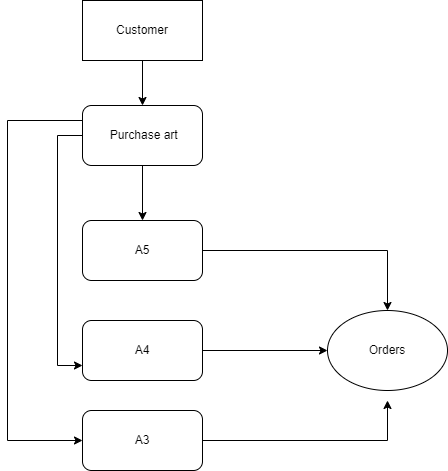

The diagram above was exported from draw.io. Its source (the exported page's mxGraphModel, read from the mxfile embedded in the PNG):
<mxGraphModel dx="1038" dy="547" grid="1" gridSize="10" guides="1" tooltips="1" connect="1" arrows="1" fold="1" page="1" pageScale="1" pageWidth="850" pageHeight="1100" math="0" shadow="0">
  <root>
    <mxCell id="0" />
    <mxCell id="1" parent="0" />
    <mxCell id="G3z30yqeNIv1XTOLjWle-13" style="edgeStyle=orthogonalEdgeStyle;rounded=0;orthogonalLoop=1;jettySize=auto;html=1;" parent="1" source="G3z30yqeNIv1XTOLjWle-1" target="G3z30yqeNIv1XTOLjWle-3" edge="1">
      <mxGeometry relative="1" as="geometry">
        <mxPoint x="120" y="450" as="targetPoint" />
      </mxGeometry>
    </mxCell>
    <mxCell id="G3z30yqeNIv1XTOLjWle-1" value="Customer" style="rounded=0;whiteSpace=wrap;html=1;" parent="1" vertex="1">
      <mxGeometry x="305" y="240" width="120" height="60" as="geometry" />
    </mxCell>
    <mxCell id="NPJx0l0blTtCE8kAbMQY-1" style="edgeStyle=orthogonalEdgeStyle;rounded=0;orthogonalLoop=1;jettySize=auto;html=1;entryX=0.5;entryY=0;entryDx=0;entryDy=0;" edge="1" parent="1" source="G3z30yqeNIv1XTOLjWle-3" target="G3z30yqeNIv1XTOLjWle-4">
      <mxGeometry relative="1" as="geometry" />
    </mxCell>
    <mxCell id="NPJx0l0blTtCE8kAbMQY-2" style="edgeStyle=orthogonalEdgeStyle;rounded=0;orthogonalLoop=1;jettySize=auto;html=1;entryX=0;entryY=0.5;entryDx=0;entryDy=0;" edge="1" parent="1" source="G3z30yqeNIv1XTOLjWle-3" target="G3z30yqeNIv1XTOLjWle-12">
      <mxGeometry relative="1" as="geometry">
        <mxPoint x="230" y="680" as="targetPoint" />
        <Array as="points">
          <mxPoint x="230" y="360" />
          <mxPoint x="230" y="680" />
        </Array>
      </mxGeometry>
    </mxCell>
    <mxCell id="NPJx0l0blTtCE8kAbMQY-3" style="edgeStyle=orthogonalEdgeStyle;rounded=0;orthogonalLoop=1;jettySize=auto;html=1;entryX=0;entryY=0.75;entryDx=0;entryDy=0;" edge="1" parent="1" source="G3z30yqeNIv1XTOLjWle-3" target="G3z30yqeNIv1XTOLjWle-5">
      <mxGeometry relative="1" as="geometry">
        <Array as="points">
          <mxPoint x="280" y="375" />
          <mxPoint x="280" y="605" />
        </Array>
      </mxGeometry>
    </mxCell>
    <mxCell id="G3z30yqeNIv1XTOLjWle-3" value="&amp;nbsp;Purchase art" style="rounded=1;whiteSpace=wrap;html=1;" parent="1" vertex="1">
      <mxGeometry x="305" y="345" width="120" height="60" as="geometry" />
    </mxCell>
    <mxCell id="NPJx0l0blTtCE8kAbMQY-5" style="edgeStyle=orthogonalEdgeStyle;rounded=0;orthogonalLoop=1;jettySize=auto;html=1;" edge="1" parent="1" source="G3z30yqeNIv1XTOLjWle-4" target="G3z30yqeNIv1XTOLjWle-24">
      <mxGeometry relative="1" as="geometry" />
    </mxCell>
    <mxCell id="G3z30yqeNIv1XTOLjWle-4" value="A5" style="rounded=1;whiteSpace=wrap;html=1;" parent="1" vertex="1">
      <mxGeometry x="305" y="460" width="120" height="60" as="geometry" />
    </mxCell>
    <mxCell id="NPJx0l0blTtCE8kAbMQY-7" style="edgeStyle=orthogonalEdgeStyle;rounded=0;orthogonalLoop=1;jettySize=auto;html=1;entryX=0;entryY=0.5;entryDx=0;entryDy=0;" edge="1" parent="1" source="G3z30yqeNIv1XTOLjWle-5" target="G3z30yqeNIv1XTOLjWle-24">
      <mxGeometry relative="1" as="geometry" />
    </mxCell>
    <mxCell id="G3z30yqeNIv1XTOLjWle-5" value="A4" style="rounded=1;whiteSpace=wrap;html=1;" parent="1" vertex="1">
      <mxGeometry x="305" y="560" width="120" height="60" as="geometry" />
    </mxCell>
    <mxCell id="NPJx0l0blTtCE8kAbMQY-8" style="edgeStyle=orthogonalEdgeStyle;rounded=0;orthogonalLoop=1;jettySize=auto;html=1;" edge="1" parent="1" source="G3z30yqeNIv1XTOLjWle-12">
      <mxGeometry relative="1" as="geometry">
        <mxPoint x="610" y="640" as="targetPoint" />
      </mxGeometry>
    </mxCell>
    <mxCell id="G3z30yqeNIv1XTOLjWle-12" value="A3" style="rounded=1;whiteSpace=wrap;html=1;" parent="1" vertex="1">
      <mxGeometry x="305" y="650" width="120" height="60" as="geometry" />
    </mxCell>
    <mxCell id="G3z30yqeNIv1XTOLjWle-24" value="Orders" style="ellipse;whiteSpace=wrap;html=1;" parent="1" vertex="1">
      <mxGeometry x="550" y="550" width="120" height="80" as="geometry" />
    </mxCell>
  </root>
</mxGraphModel>